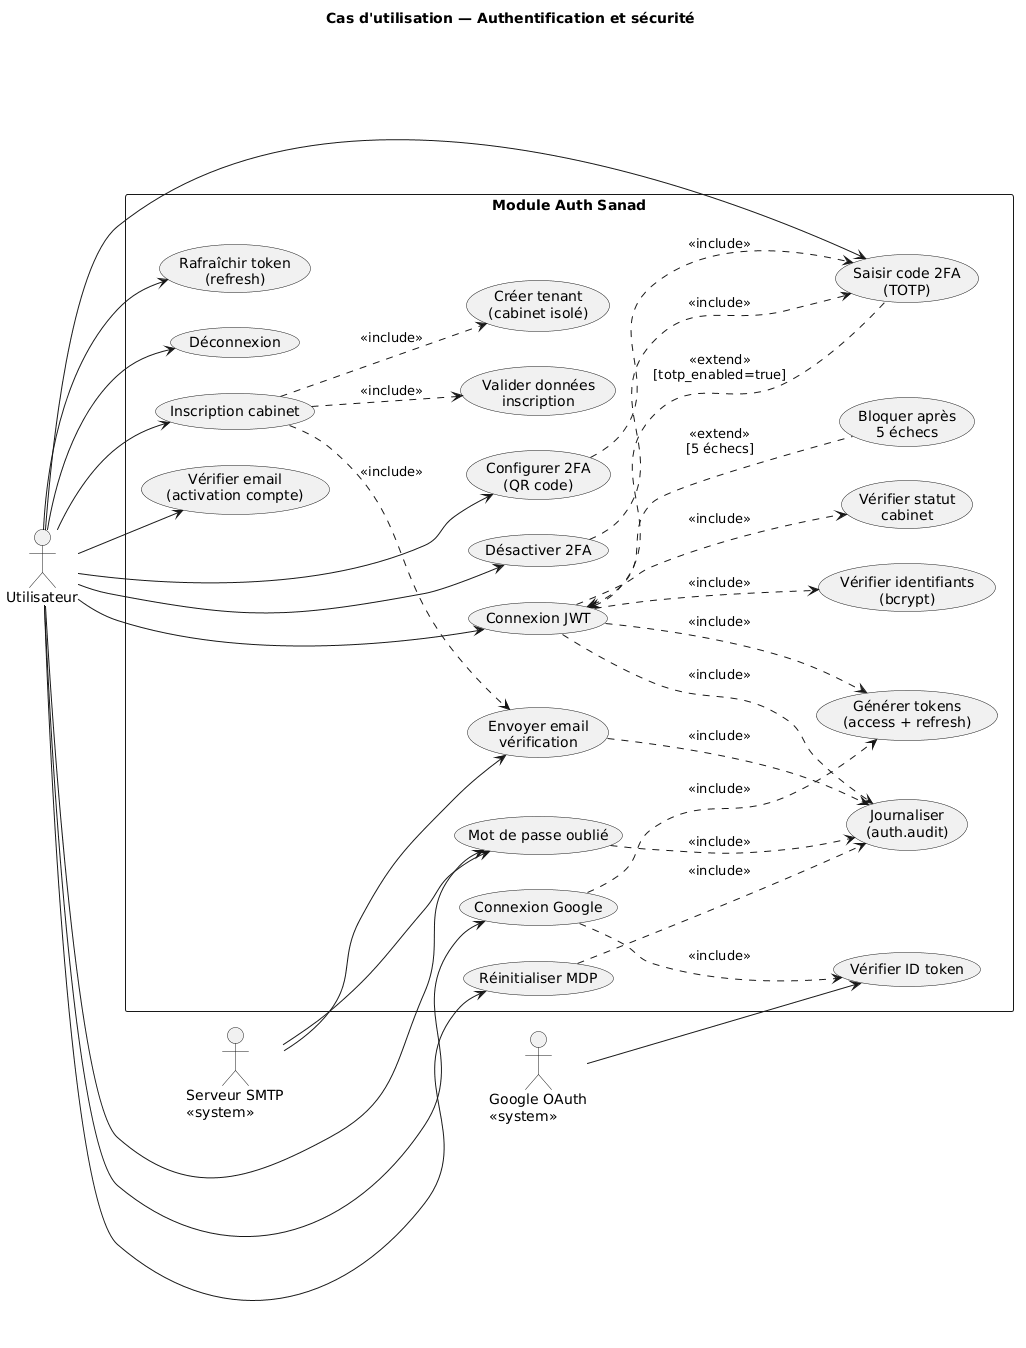

The diagram above was rendered by PlantUML. Its source (embedded in the PNG):
@startuml sanad-cas-utilisation-auth
' ============================================================
' Sanad — Cas d'utilisation : Authentification & sécurité
' ============================================================

left to right direction
skinparam shadowing false

title Cas d'utilisation — Authentification et sécurité

actor "Utilisateur" as U
actor "Google OAuth\n<<system>>" as G
actor "Serveur SMTP\n<<system>>" as M

rectangle "Module Auth Sanad" {

  usecase "Inscription cabinet" as UC1
  usecase "Valider données\ninscription" as UC1a
  usecase "Créer tenant\n(cabinet isolé)" as UC1b
  usecase "Envoyer email\nvérification" as UC1c

  usecase "Vérifier email\n(activation compte)" as UC2

  usecase "Connexion JWT" as UC3
  usecase "Vérifier identifiants\n(bcrypt)" as UC3a
  usecase "Vérifier statut\ncabinet" as UC3b
  usecase "Générer tokens\n(access + refresh)" as UC3c
  usecase "Bloquer après\n5 échecs" as UC3d

  usecase "Saisir code 2FA\n(TOTP)" as UC4
  usecase "Configurer 2FA\n(QR code)" as UC5
  usecase "Désactiver 2FA" as UC6

  usecase "Connexion Google" as UC7
  usecase "Vérifier ID token" as UC7a

  usecase "Mot de passe oublié" as UC8
  usecase "Réinitialiser MDP" as UC9
  usecase "Rafraîchir token\n(refresh)" as UC10
  usecase "Déconnexion" as UC11
  usecase "Journaliser\n(auth.audit)" as UC12
}

U --> UC1
U --> UC2
U --> UC3
U --> UC4
U --> UC5
U --> UC6
U --> UC7
U --> UC8
U --> UC9
U --> UC10
U --> UC11

G --> UC7a
M --> UC1c
M --> UC8

UC1 ..> UC1a : <<include>>
UC1 ..> UC1b : <<include>>
UC1 ..> UC1c : <<include>>
UC1c ..> UC12 : <<include>>

UC3 ..> UC3a : <<include>>
UC3 ..> UC3b : <<include>>
UC3 ..> UC3c : <<include>>
UC3 ..> UC12 : <<include>>
UC3 <.. UC4 : <<extend>>\n[totp_enabled=true]
UC3 <.. UC3d : <<extend>>\n[5 échecs]

UC7 ..> UC7a : <<include>>
UC7 ..> UC3c : <<include>>

UC5 ..> UC4 : <<include>>
UC6 ..> UC4 : <<include>>

UC8 ..> UC12 : <<include>>
UC9 ..> UC12 : <<include>>

@enduml